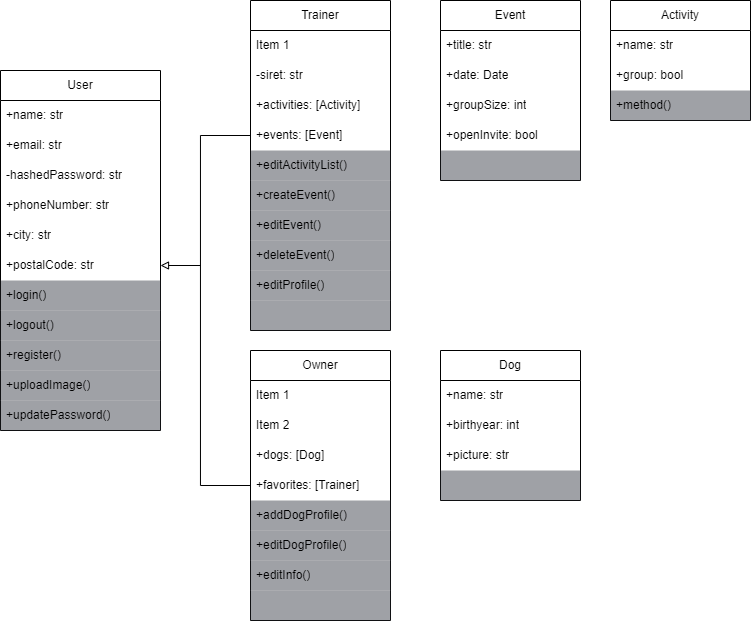

The diagram above was exported from draw.io. Its source (the exported page's mxGraphModel, read from the mxfile embedded in the PNG):
<mxGraphModel dx="871" dy="497" grid="1" gridSize="10" guides="1" tooltips="1" connect="1" arrows="1" fold="1" page="1" pageScale="1" pageWidth="850" pageHeight="1100" math="0" shadow="0">
  <root>
    <mxCell id="0" />
    <mxCell id="1" parent="0" />
    <mxCell id="2" value="User" style="swimlane;fontStyle=0;childLayout=stackLayout;horizontal=1;startSize=30;horizontalStack=0;resizeParent=1;resizeParentMax=0;resizeLast=0;collapsible=1;marginBottom=0;whiteSpace=wrap;html=1;" parent="1" vertex="1">
      <mxGeometry x="60" y="100" width="160" height="360" as="geometry" />
    </mxCell>
    <mxCell id="5" value="+name: str" style="text;strokeColor=none;fillColor=none;align=left;verticalAlign=middle;spacingLeft=4;spacingRight=4;overflow=hidden;points=[[0,0.5],[1,0.5]];portConstraint=eastwest;rotatable=0;whiteSpace=wrap;html=1;" parent="2" vertex="1">
      <mxGeometry y="30" width="160" height="30" as="geometry" />
    </mxCell>
    <mxCell id="23" value="+email: str" style="text;strokeColor=none;fillColor=none;align=left;verticalAlign=middle;spacingLeft=4;spacingRight=4;overflow=hidden;points=[[0,0.5],[1,0.5]];portConstraint=eastwest;rotatable=0;whiteSpace=wrap;html=1;" vertex="1" parent="2">
      <mxGeometry y="60" width="160" height="30" as="geometry" />
    </mxCell>
    <mxCell id="31" value="-hashedPassword: str" style="text;strokeColor=none;fillColor=none;align=left;verticalAlign=middle;spacingLeft=4;spacingRight=4;overflow=hidden;points=[[0,0.5],[1,0.5]];portConstraint=eastwest;rotatable=0;whiteSpace=wrap;html=1;" vertex="1" parent="2">
      <mxGeometry y="90" width="160" height="30" as="geometry" />
    </mxCell>
    <mxCell id="4" value="+phoneNumber: str" style="text;strokeColor=none;fillColor=none;align=left;verticalAlign=middle;spacingLeft=4;spacingRight=4;overflow=hidden;points=[[0,0.5],[1,0.5]];portConstraint=eastwest;rotatable=0;whiteSpace=wrap;html=1;" parent="2" vertex="1">
      <mxGeometry y="120" width="160" height="30" as="geometry" />
    </mxCell>
    <mxCell id="33" value="+city: str" style="text;strokeColor=none;fillColor=none;align=left;verticalAlign=middle;spacingLeft=4;spacingRight=4;overflow=hidden;points=[[0,0.5],[1,0.5]];portConstraint=eastwest;rotatable=0;whiteSpace=wrap;html=1;" vertex="1" parent="2">
      <mxGeometry y="150" width="160" height="30" as="geometry" />
    </mxCell>
    <mxCell id="34" value="+postalCode: str" style="text;strokeColor=none;fillColor=none;align=left;verticalAlign=middle;spacingLeft=4;spacingRight=4;overflow=hidden;points=[[0,0.5],[1,0.5]];portConstraint=eastwest;rotatable=0;whiteSpace=wrap;html=1;" vertex="1" parent="2">
      <mxGeometry y="180" width="160" height="30" as="geometry" />
    </mxCell>
    <mxCell id="3" value="+login()" style="text;align=left;verticalAlign=middle;spacingLeft=4;spacingRight=4;overflow=hidden;points=[[0,0.5],[1,0.5]];portConstraint=eastwest;rotatable=0;whiteSpace=wrap;html=1;dashed=1;perimeterSpacing=0;fillColor=#40444D;strokeColor=none;fillStyle=solid;opacity=50;rounded=0;glass=0;shadow=0;" parent="2" vertex="1">
      <mxGeometry y="210" width="160" height="30" as="geometry" />
    </mxCell>
    <mxCell id="57" value="+logout()" style="text;align=left;verticalAlign=middle;spacingLeft=4;spacingRight=4;overflow=hidden;points=[[0,0.5],[1,0.5]];portConstraint=eastwest;rotatable=0;whiteSpace=wrap;html=1;dashed=1;perimeterSpacing=0;fillColor=#40444D;strokeColor=none;fillStyle=solid;opacity=50;rounded=0;glass=0;shadow=0;" vertex="1" parent="2">
      <mxGeometry y="240" width="160" height="30" as="geometry" />
    </mxCell>
    <mxCell id="30" value="+register()" style="text;align=left;verticalAlign=middle;spacingLeft=4;spacingRight=4;overflow=hidden;points=[[0,0.5],[1,0.5]];portConstraint=eastwest;rotatable=0;whiteSpace=wrap;html=1;perimeterSpacing=0;fillColor=#40444D;strokeColor=none;fillStyle=solid;opacity=50;" vertex="1" parent="2">
      <mxGeometry y="270" width="160" height="30" as="geometry" />
    </mxCell>
    <mxCell id="56" value="+uploadImage()" style="text;align=left;verticalAlign=middle;spacingLeft=4;spacingRight=4;overflow=hidden;points=[[0,0.5],[1,0.5]];portConstraint=eastwest;rotatable=0;whiteSpace=wrap;html=1;dashed=1;perimeterSpacing=0;fillColor=#40444D;strokeColor=none;fillStyle=solid;opacity=50;rounded=0;glass=0;shadow=0;" vertex="1" parent="2">
      <mxGeometry y="300" width="160" height="30" as="geometry" />
    </mxCell>
    <mxCell id="58" value="+updatePassword()" style="text;align=left;verticalAlign=middle;spacingLeft=4;spacingRight=4;overflow=hidden;points=[[0,0.5],[1,0.5]];portConstraint=eastwest;rotatable=0;whiteSpace=wrap;html=1;dashed=1;perimeterSpacing=0;fillColor=#40444D;strokeColor=none;fillStyle=solid;opacity=50;rounded=0;glass=0;shadow=0;" vertex="1" parent="2">
      <mxGeometry y="330" width="160" height="30" as="geometry" />
    </mxCell>
    <mxCell id="70" style="edgeStyle=orthogonalEdgeStyle;html=1;entryX=0;entryY=0.5;entryDx=0;entryDy=0;exitX=0;exitY=0.5;exitDx=0;exitDy=0;rounded=0;endArrow=none;endFill=0;" edge="1" parent="1" source="9" target="59">
      <mxGeometry relative="1" as="geometry">
        <Array as="points">
          <mxPoint x="260" y="165" />
          <mxPoint x="260" y="515" />
        </Array>
      </mxGeometry>
    </mxCell>
    <mxCell id="6" value="Trainer" style="swimlane;fontStyle=0;childLayout=stackLayout;horizontal=1;startSize=30;horizontalStack=0;resizeParent=1;resizeParentMax=0;resizeLast=0;collapsible=1;marginBottom=0;whiteSpace=wrap;html=1;" parent="1" vertex="1">
      <mxGeometry x="310" y="30" width="140" height="330" as="geometry">
        <mxRectangle x="220" y="210" width="80" height="30" as="alternateBounds" />
      </mxGeometry>
    </mxCell>
    <mxCell id="7" value="Item 1" style="text;strokeColor=none;fillColor=none;align=left;verticalAlign=middle;spacingLeft=4;spacingRight=4;overflow=hidden;points=[[0,0.5],[1,0.5]];portConstraint=eastwest;rotatable=0;whiteSpace=wrap;html=1;" parent="6" vertex="1">
      <mxGeometry y="30" width="140" height="30" as="geometry" />
    </mxCell>
    <mxCell id="8" value="-siret: str" style="text;strokeColor=none;fillColor=none;align=left;verticalAlign=middle;spacingLeft=4;spacingRight=4;overflow=hidden;points=[[0,0.5],[1,0.5]];portConstraint=eastwest;rotatable=0;whiteSpace=wrap;html=1;" parent="6" vertex="1">
      <mxGeometry y="60" width="140" height="30" as="geometry" />
    </mxCell>
    <mxCell id="28" value="+activities: [Activity]" style="text;strokeColor=none;fillColor=none;align=left;verticalAlign=middle;spacingLeft=4;spacingRight=4;overflow=hidden;points=[[0,0.5],[1,0.5]];portConstraint=eastwest;rotatable=0;whiteSpace=wrap;html=1;dashed=1;fillStyle=dots;" vertex="1" parent="6">
      <mxGeometry y="90" width="140" height="30" as="geometry" />
    </mxCell>
    <mxCell id="9" value="+events: [Event]" style="text;strokeColor=none;fillColor=none;align=left;verticalAlign=middle;spacingLeft=4;spacingRight=4;overflow=hidden;points=[[0,0.5],[1,0.5]];portConstraint=eastwest;rotatable=0;whiteSpace=wrap;html=1;" parent="6" vertex="1">
      <mxGeometry y="120" width="140" height="30" as="geometry" />
    </mxCell>
    <mxCell id="53" value="+editActivityList()" style="text;align=left;verticalAlign=middle;spacingLeft=4;spacingRight=4;overflow=hidden;points=[[0,0.5],[1,0.5]];portConstraint=eastwest;rotatable=0;whiteSpace=wrap;html=1;dashed=1;perimeterSpacing=0;fillColor=#40444D;strokeColor=none;fillStyle=solid;opacity=50;rounded=0;glass=0;shadow=0;" vertex="1" parent="6">
      <mxGeometry y="150" width="140" height="30" as="geometry" />
    </mxCell>
    <mxCell id="32" value="+createEvent()" style="text;align=left;verticalAlign=middle;spacingLeft=4;spacingRight=4;overflow=hidden;points=[[0,0.5],[1,0.5]];portConstraint=eastwest;rotatable=0;whiteSpace=wrap;html=1;dashed=1;perimeterSpacing=0;fillColor=#40444D;strokeColor=none;fillStyle=solid;opacity=50;rounded=0;glass=0;shadow=0;" vertex="1" parent="6">
      <mxGeometry y="180" width="140" height="30" as="geometry" />
    </mxCell>
    <mxCell id="48" value="+editEvent()" style="text;align=left;verticalAlign=middle;spacingLeft=4;spacingRight=4;overflow=hidden;points=[[0,0.5],[1,0.5]];portConstraint=eastwest;rotatable=0;whiteSpace=wrap;html=1;dashed=1;perimeterSpacing=0;fillColor=#40444D;strokeColor=none;fillStyle=solid;opacity=50;rounded=0;glass=0;shadow=0;" vertex="1" parent="6">
      <mxGeometry y="210" width="140" height="30" as="geometry" />
    </mxCell>
    <mxCell id="54" value="+deleteEvent()" style="text;align=left;verticalAlign=middle;spacingLeft=4;spacingRight=4;overflow=hidden;points=[[0,0.5],[1,0.5]];portConstraint=eastwest;rotatable=0;whiteSpace=wrap;html=1;dashed=1;perimeterSpacing=0;fillColor=#40444D;strokeColor=none;fillStyle=solid;opacity=50;rounded=0;glass=0;shadow=0;" vertex="1" parent="6">
      <mxGeometry y="240" width="140" height="30" as="geometry" />
    </mxCell>
    <mxCell id="49" value="+editProfile()" style="text;align=left;verticalAlign=middle;spacingLeft=4;spacingRight=4;overflow=hidden;points=[[0,0.5],[1,0.5]];portConstraint=eastwest;rotatable=0;whiteSpace=wrap;html=1;dashed=1;perimeterSpacing=0;fillColor=#40444D;strokeColor=none;fillStyle=solid;opacity=50;rounded=0;glass=0;shadow=0;" vertex="1" parent="6">
      <mxGeometry y="270" width="140" height="30" as="geometry" />
    </mxCell>
    <mxCell id="55" value="" style="text;align=left;verticalAlign=middle;spacingLeft=4;spacingRight=4;overflow=hidden;points=[[0,0.5],[1,0.5]];portConstraint=eastwest;rotatable=0;whiteSpace=wrap;html=1;dashed=1;perimeterSpacing=0;fillColor=#40444D;strokeColor=none;fillStyle=solid;opacity=50;rounded=0;glass=0;shadow=0;" vertex="1" parent="6">
      <mxGeometry y="300" width="140" height="30" as="geometry" />
    </mxCell>
    <mxCell id="10" value="Owner" style="swimlane;fontStyle=0;childLayout=stackLayout;horizontal=1;startSize=30;horizontalStack=0;resizeParent=1;resizeParentMax=0;resizeLast=0;collapsible=1;marginBottom=0;whiteSpace=wrap;html=1;" parent="1" vertex="1">
      <mxGeometry x="310" y="380" width="140" height="270" as="geometry" />
    </mxCell>
    <mxCell id="11" value="Item 1" style="text;strokeColor=none;fillColor=none;align=left;verticalAlign=middle;spacingLeft=4;spacingRight=4;overflow=hidden;points=[[0,0.5],[1,0.5]];portConstraint=eastwest;rotatable=0;whiteSpace=wrap;html=1;" parent="10" vertex="1">
      <mxGeometry y="30" width="140" height="30" as="geometry" />
    </mxCell>
    <mxCell id="12" value="Item 2" style="text;strokeColor=none;fillColor=none;align=left;verticalAlign=middle;spacingLeft=4;spacingRight=4;overflow=hidden;points=[[0,0.5],[1,0.5]];portConstraint=eastwest;rotatable=0;whiteSpace=wrap;html=1;" parent="10" vertex="1">
      <mxGeometry y="60" width="140" height="30" as="geometry" />
    </mxCell>
    <mxCell id="13" value="+dogs: [Dog]" style="text;strokeColor=none;fillColor=none;align=left;verticalAlign=middle;spacingLeft=4;spacingRight=4;overflow=hidden;points=[[0,0.5],[1,0.5]];portConstraint=eastwest;rotatable=0;whiteSpace=wrap;html=1;" parent="10" vertex="1">
      <mxGeometry y="90" width="140" height="30" as="geometry" />
    </mxCell>
    <mxCell id="59" value="+favorites: [Trainer]" style="text;strokeColor=none;fillColor=none;align=left;verticalAlign=middle;spacingLeft=4;spacingRight=4;overflow=hidden;points=[[0,0.5],[1,0.5]];portConstraint=eastwest;rotatable=0;whiteSpace=wrap;html=1;" vertex="1" parent="10">
      <mxGeometry y="120" width="140" height="30" as="geometry" />
    </mxCell>
    <mxCell id="35" value="+addDogProfile()" style="text;align=left;verticalAlign=middle;spacingLeft=4;spacingRight=4;overflow=hidden;points=[[0,0.5],[1,0.5]];portConstraint=eastwest;rotatable=0;whiteSpace=wrap;html=1;dashed=1;perimeterSpacing=0;fillColor=#40444D;strokeColor=none;fillStyle=solid;opacity=50;rounded=0;glass=0;shadow=0;" vertex="1" parent="10">
      <mxGeometry y="150" width="140" height="30" as="geometry" />
    </mxCell>
    <mxCell id="52" value="+editDogProfile()" style="text;align=left;verticalAlign=middle;spacingLeft=4;spacingRight=4;overflow=hidden;points=[[0,0.5],[1,0.5]];portConstraint=eastwest;rotatable=0;whiteSpace=wrap;html=1;dashed=1;perimeterSpacing=0;fillColor=#40444D;strokeColor=none;fillStyle=solid;opacity=50;rounded=0;glass=0;shadow=0;" vertex="1" parent="10">
      <mxGeometry y="180" width="140" height="30" as="geometry" />
    </mxCell>
    <mxCell id="50" value="+editInfo()" style="text;align=left;verticalAlign=middle;spacingLeft=4;spacingRight=4;overflow=hidden;points=[[0,0.5],[1,0.5]];portConstraint=eastwest;rotatable=0;whiteSpace=wrap;html=1;dashed=1;perimeterSpacing=0;fillColor=#40444D;strokeColor=none;fillStyle=solid;opacity=50;rounded=0;glass=0;shadow=0;" vertex="1" parent="10">
      <mxGeometry y="210" width="140" height="30" as="geometry" />
    </mxCell>
    <mxCell id="51" style="text;align=left;verticalAlign=middle;spacingLeft=4;spacingRight=4;overflow=hidden;points=[[0,0.5],[1,0.5]];portConstraint=eastwest;rotatable=0;whiteSpace=wrap;html=1;dashed=1;perimeterSpacing=0;fillColor=#40444D;strokeColor=none;fillStyle=solid;opacity=50;rounded=0;glass=0;shadow=0;" vertex="1" parent="10">
      <mxGeometry y="240" width="140" height="30" as="geometry" />
    </mxCell>
    <mxCell id="17" value="Dog" style="swimlane;fontStyle=0;childLayout=stackLayout;horizontal=1;startSize=30;horizontalStack=0;resizeParent=1;resizeParentMax=0;resizeLast=0;collapsible=1;marginBottom=0;whiteSpace=wrap;html=1;" parent="1" vertex="1">
      <mxGeometry x="500" y="380" width="140" height="150" as="geometry" />
    </mxCell>
    <mxCell id="18" value="+name: str" style="text;strokeColor=none;fillColor=none;align=left;verticalAlign=middle;spacingLeft=4;spacingRight=4;overflow=hidden;points=[[0,0.5],[1,0.5]];portConstraint=eastwest;rotatable=0;whiteSpace=wrap;html=1;" parent="17" vertex="1">
      <mxGeometry y="30" width="140" height="30" as="geometry" />
    </mxCell>
    <mxCell id="19" value="+birthyear: int" style="text;strokeColor=none;fillColor=none;align=left;verticalAlign=middle;spacingLeft=4;spacingRight=4;overflow=hidden;points=[[0,0.5],[1,0.5]];portConstraint=eastwest;rotatable=0;whiteSpace=wrap;html=1;" parent="17" vertex="1">
      <mxGeometry y="60" width="140" height="30" as="geometry" />
    </mxCell>
    <mxCell id="20" value="+picture: str" style="text;strokeColor=none;fillColor=none;align=left;verticalAlign=middle;spacingLeft=4;spacingRight=4;overflow=hidden;points=[[0,0.5],[1,0.5]];portConstraint=eastwest;rotatable=0;whiteSpace=wrap;html=1;" parent="17" vertex="1">
      <mxGeometry y="90" width="140" height="30" as="geometry" />
    </mxCell>
    <mxCell id="36" value="" style="text;align=left;verticalAlign=middle;spacingLeft=4;spacingRight=4;overflow=hidden;points=[[0,0.5],[1,0.5]];portConstraint=eastwest;rotatable=0;whiteSpace=wrap;html=1;dashed=1;perimeterSpacing=0;fillColor=#40444D;strokeColor=none;fillStyle=solid;opacity=50;rounded=0;glass=0;shadow=0;" vertex="1" parent="17">
      <mxGeometry y="120" width="140" height="30" as="geometry" />
    </mxCell>
    <mxCell id="60" value="Activity" style="swimlane;fontStyle=0;childLayout=stackLayout;horizontal=1;startSize=30;horizontalStack=0;resizeParent=1;resizeParentMax=0;resizeLast=0;collapsible=1;marginBottom=0;whiteSpace=wrap;html=1;" vertex="1" parent="1">
      <mxGeometry x="670" y="30" width="140" height="120" as="geometry" />
    </mxCell>
    <mxCell id="61" value="+name: str" style="text;strokeColor=none;fillColor=none;align=left;verticalAlign=middle;spacingLeft=4;spacingRight=4;overflow=hidden;points=[[0,0.5],[1,0.5]];portConstraint=eastwest;rotatable=0;whiteSpace=wrap;html=1;" vertex="1" parent="60">
      <mxGeometry y="30" width="140" height="30" as="geometry" />
    </mxCell>
    <mxCell id="62" value="+group: bool" style="text;strokeColor=none;fillColor=none;align=left;verticalAlign=middle;spacingLeft=4;spacingRight=4;overflow=hidden;points=[[0,0.5],[1,0.5]];portConstraint=eastwest;rotatable=0;whiteSpace=wrap;html=1;" vertex="1" parent="60">
      <mxGeometry y="60" width="140" height="30" as="geometry" />
    </mxCell>
    <mxCell id="64" value="+method()" style="text;align=left;verticalAlign=middle;spacingLeft=4;spacingRight=4;overflow=hidden;points=[[0,0.5],[1,0.5]];portConstraint=eastwest;rotatable=0;whiteSpace=wrap;html=1;dashed=1;perimeterSpacing=0;fillColor=#40444D;strokeColor=none;fillStyle=solid;opacity=50;rounded=0;glass=0;shadow=0;" vertex="1" parent="60">
      <mxGeometry y="90" width="140" height="30" as="geometry" />
    </mxCell>
    <mxCell id="65" value="Event" style="swimlane;fontStyle=0;childLayout=stackLayout;horizontal=1;startSize=30;horizontalStack=0;resizeParent=1;resizeParentMax=0;resizeLast=0;collapsible=1;marginBottom=0;whiteSpace=wrap;html=1;" vertex="1" parent="1">
      <mxGeometry x="500" y="30" width="140" height="180" as="geometry" />
    </mxCell>
    <mxCell id="66" value="+title: str" style="text;strokeColor=none;fillColor=none;align=left;verticalAlign=middle;spacingLeft=4;spacingRight=4;overflow=hidden;points=[[0,0.5],[1,0.5]];portConstraint=eastwest;rotatable=0;whiteSpace=wrap;html=1;" vertex="1" parent="65">
      <mxGeometry y="30" width="140" height="30" as="geometry" />
    </mxCell>
    <mxCell id="67" value="+date: Date" style="text;strokeColor=none;fillColor=none;align=left;verticalAlign=middle;spacingLeft=4;spacingRight=4;overflow=hidden;points=[[0,0.5],[1,0.5]];portConstraint=eastwest;rotatable=0;whiteSpace=wrap;html=1;" vertex="1" parent="65">
      <mxGeometry y="60" width="140" height="30" as="geometry" />
    </mxCell>
    <mxCell id="68" value="+groupSize: int" style="text;strokeColor=none;fillColor=none;align=left;verticalAlign=middle;spacingLeft=4;spacingRight=4;overflow=hidden;points=[[0,0.5],[1,0.5]];portConstraint=eastwest;rotatable=0;whiteSpace=wrap;html=1;" vertex="1" parent="65">
      <mxGeometry y="90" width="140" height="30" as="geometry" />
    </mxCell>
    <mxCell id="72" value="+openInvite: bool" style="text;strokeColor=none;fillColor=none;align=left;verticalAlign=middle;spacingLeft=4;spacingRight=4;overflow=hidden;points=[[0,0.5],[1,0.5]];portConstraint=eastwest;rotatable=0;whiteSpace=wrap;html=1;" vertex="1" parent="65">
      <mxGeometry y="120" width="140" height="30" as="geometry" />
    </mxCell>
    <mxCell id="69" value="" style="text;align=left;verticalAlign=middle;spacingLeft=4;spacingRight=4;overflow=hidden;points=[[0,0.5],[1,0.5]];portConstraint=eastwest;rotatable=0;whiteSpace=wrap;html=1;dashed=1;perimeterSpacing=0;fillColor=#40444D;strokeColor=none;fillStyle=solid;opacity=50;rounded=0;glass=0;shadow=0;" vertex="1" parent="65">
      <mxGeometry y="150" width="140" height="30" as="geometry" />
    </mxCell>
    <mxCell id="71" value="" style="endArrow=none;startArrow=block;html=1;rounded=0;exitX=1;exitY=0.5;exitDx=0;exitDy=0;startFill=0;endFill=0;" edge="1" parent="1" source="34">
      <mxGeometry width="50" height="50" relative="1" as="geometry">
        <mxPoint x="410" y="460" as="sourcePoint" />
        <mxPoint x="260" y="295" as="targetPoint" />
      </mxGeometry>
    </mxCell>
  </root>
</mxGraphModel>